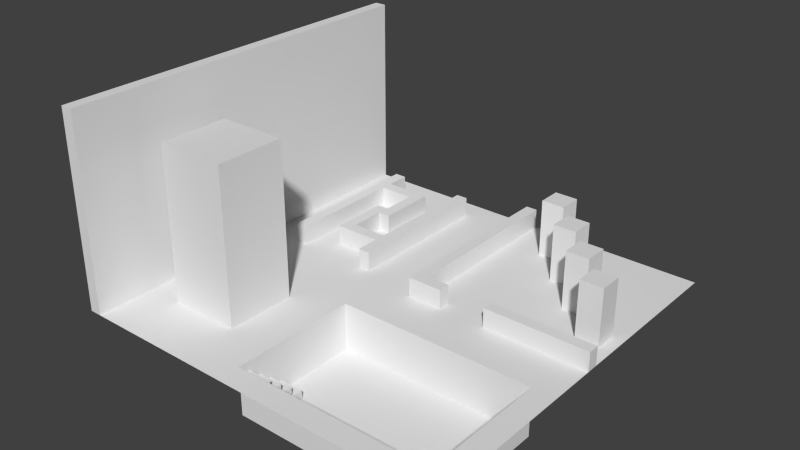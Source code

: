 # Source: 00_test.blend  (saved by Blender 2.70.0; exported with 4.5.12 LTS)
import bpy
from mathutils import Matrix  # noqa: F401  (used for matrix-valued properties, if any)

bpy.ops.wm.read_factory_settings(use_empty=True)
scene = bpy.context.scene
scene.name = 'Scene'

# ---- collections
col_collection_10 = bpy.data.collections.new('Collection 10'); scene.collection.children.link(col_collection_10)

# ---- world
world_world = bpy.data.worlds.new('World'); scene.world = world_world
world_world.color = (0.05088, 0.05088, 0.05088)
world_world.use_sun_shadow = False
world_world.sun_shadow_jitter_overblur = 0.0
world_world.cycles.sampling_method = 'MANUAL'
world_world.cycles.sample_map_resolution = 256

# ---- meshes
me_plane = bpy.data.meshes.new('Plane')
me_plane.from_pydata([(-128.0, -128.0, 0.0), (128.0, -128.0, 0.0), (-128.0, 128.0, 0.0), (128.0, 128.0, 0.0), (-128.0, 120.2, 0.0), (-128.0, 112.5, 0.0), (-128.0, 104.7, 0.0), (-128.0, 96.97, 0.0), (-128.0, 89.21, 0.0), (-128.0, 81.45, 0.0), (-128.0, 73.7, 0.0), (-128.0, 65.94, 0.0), (-128.0, 58.18, 0.0), (-128.0, 50.42, 0.0), (-128.0, 42.67, 0.0), (-128.0, 34.91, 0.0), (-128.0, 27.15, 0.0), (-128.0, 19.39, 0.0), (-128.0, 11.64, 0.0), (-128.0, 3.879, 0.0), (-128.0, -3.879, 0.0), (-128.0, -11.64, 0.0), (-128.0, -19.39, 0.0), (-128.0, -27.15, 0.0), (-128.0, -34.91, 0.0), (-128.0, -42.67, 0.0), (-128.0, -50.42, 0.0), (-128.0, -58.18, 0.0), (-128.0, -65.94, 0.0), (-128.0, -73.7, 0.0), (-128.0, -81.45, 0.0), (-128.0, -89.21, 0.0), (-128.0, -96.97, 0.0), (-128.0, -104.7, 0.0), (-128.0, -112.5, 0.0), (-128.0, -120.2, 0.0), (-120.2, -128.0, 0.0), (-112.5, -128.0, 0.0), (-104.7, -128.0, 0.0), (-96.97, -128.0, 0.0), (-89.21, -128.0, 0.0), (-81.45, -128.0, 0.0), (-73.7, -128.0, 0.0), (-65.94, -128.0, 0.0), (-58.18, -128.0, 0.0), (-50.42, -128.0, 0.0), (-42.67, -128.0, 0.0), (-34.91, -128.0, 0.0), (-27.15, -128.0, 0.0), (-19.39, -128.0, 0.0), (-11.64, -128.0, 0.0), (-3.879, -128.0, 0.0), (3.879, -128.0, 0.0), (11.64, -128.0, 0.0), (19.39, -128.0, 0.0), (27.15, -128.0, 0.0), (34.91, -128.0, 0.0), (42.67, -128.0, 0.0), (50.42, -128.0, 0.0), (58.18, -128.0, 0.0), (65.94, -128.0, 0.0), (73.7, -128.0, 0.0), (81.45, -128.0, 0.0), (89.21, -128.0, 0.0), (96.97, -128.0, 0.0), (104.7, -128.0, 0.0), (112.5, -128.0, 0.0), (120.2, -128.0, 0.0), (128.0, -120.2, 0.0), (128.0, -112.5, 0.0), (128.0, -104.7, 0.0), (128.0, -96.97, 0.0), (128.0, -89.21, 0.0), (128.0, -81.45, 0.0), (128.0, -73.7, 0.0), (128.0, -65.94, 0.0), (128.0, -58.18, 0.0), (128.0, -50.42, 0.0), (128.0, -42.67, 0.0), (128.0, -34.91, 0.0), (128.0, -27.15, 0.0), (128.0, -19.39, 0.0), (128.0, -11.64, 0.0), (128.0, -3.879, 0.0), (128.0, 3.879, 0.0), (128.0, 11.64, 0.0), (128.0, 19.39, 0.0), (128.0, 27.15, 0.0), (128.0, 34.91, 0.0), (128.0, 42.67, 0.0), (128.0, 50.42, 0.0), (128.0, 58.18, 0.0), (128.0, 65.94, 0.0), (128.0, 73.7, 0.0), (128.0, 81.45, 0.0), (128.0, 89.21, 0.0), (128.0, 96.97, 0.0), (128.0, 104.7, 0.0), (128.0, 112.5, 0.0), (128.0, 120.2, 0.0), (120.2, 128.0, 0.0), (112.5, 128.0, 0.0), (104.7, 128.0, 0.0), (96.97, 128.0, 0.0), (89.21, 128.0, 0.0), (81.45, 128.0, 0.0), (73.7, 128.0, 0.0), (65.94, 128.0, 0.0), (58.18, 128.0, 0.0), (50.42, 128.0, 0.0), (42.67, 128.0, 0.0), (34.91, 128.0, 0.0), (27.15, 128.0, 0.0), (19.39, 128.0, 0.0), (11.64, 128.0, 0.0), (3.879, 128.0, 0.0), (-3.879, 128.0, 0.0), (-11.64, 128.0, 0.0), (-19.39, 128.0, 0.0), (-27.15, 128.0, 0.0), (-34.91, 128.0, 0.0), (-42.67, 128.0, 0.0), (-50.42, 128.0, 0.0), (-58.18, 128.0, 0.0), (-65.94, 128.0, 0.0), (-73.7, 128.0, 0.0), (-81.45, 128.0, 0.0), (-89.21, 128.0, 0.0), (-96.97, 128.0, 0.0), (-104.7, 128.0, 0.0), (-112.5, 128.0, 0.0), (-120.2, 128.0, 0.0), (-120.2, -120.2, 0.0), (-120.2, -112.5, 0.0), (-120.2, -104.7, 0.0), (-120.2, -96.97, 0.0), (-120.2, -89.21, 0.0), (-120.2, -81.45, 0.0), (-120.2, -73.7, 0.0), (-120.2, -65.94, 0.0), (-120.2, -58.18, 0.0), (-120.2, -50.42, 0.0), (-120.2, -42.67, 0.0), (-120.2, -34.91, 0.0), (-120.2, -27.15, 0.0), (-120.2, -19.39, 0.0), (-120.2, -11.64, 0.0), (-120.2, -3.879, 0.0), (-120.2, 3.879, 0.0), (-120.2, 11.64, 0.0), (-120.2, 19.39, 0.0), (-120.2, 27.15, 0.0), (-120.2, 34.91, 0.0), (-120.2, 42.67, 0.0), (-120.2, 50.42, 0.0), (-120.2, 58.18, 0.0), (-120.2, 65.94, 0.0), (-120.2, 73.7, 0.0), (-120.2, 81.45, 0.0), (-120.2, 89.21, 0.0), (-120.2, 96.97, 0.0), (-120.2, 104.7, 0.0), (-120.2, 112.5, 0.0), (-120.2, 120.2, 0.0), (-112.5, -112.5, 0.0), (-104.7, -112.5, 0.0), (-96.97, -112.5, 0.0), (-96.97, -104.7, 0.0), (-96.97, -96.97, 0.0), (-96.97, -89.21, 0.0), (-96.97, -81.45, 0.0), (-96.97, -73.7, 0.0), (-96.97, -65.94, 0.0), (-96.97, -58.18, 0.0), (-96.97, -50.42, 0.0), (-96.97, -42.67, 0.0), (-96.97, 11.64, 0.0), (-96.97, 19.39, 0.0), (-96.97, 27.15, 0.0), (-96.97, 34.91, 0.0), (-96.97, 42.67, 0.0), (-96.97, 50.42, 0.0), (-96.97, 58.18, 0.0), (-96.97, 65.94, 0.0), (-96.97, 73.7, 0.0), (-96.97, 81.45, 0.0), (-96.97, 89.21, 0.0), (-96.97, 96.97, 0.0), (-96.97, 104.7, 0.0), (-96.97, 112.5, 0.0), (-89.21, -89.21, 0.0), (-89.21, -42.67, 0.0), (-89.21, 11.64, 0.0), (-89.21, 19.39, 0.0), (-89.21, 27.15, 0.0), (-89.21, 34.91, 0.0), (-89.21, 42.67, 0.0), (-89.21, 50.42, 0.0), (-89.21, 58.18, 0.0), (-89.21, 65.94, 0.0), (-89.21, 73.7, 0.0), (-89.21, 81.45, 0.0), (-89.21, 89.21, 0.0), (-89.21, 96.97, 0.0), (-89.21, 104.7, 0.0), (-89.21, 112.5, 0.0), (-81.45, -89.21, 0.0), (-81.45, -42.67, 0.0), (-81.45, 11.64, 0.0), (-81.45, 89.21, 0.0), (-81.45, 96.97, 0.0), (-81.45, 112.5, 0.0), (-73.7, -89.21, 0.0), (-73.7, -42.67, 0.0), (-73.7, 11.64, 0.0), (-73.7, 27.15, 0.0), (-73.7, 34.91, 0.0), (-73.7, 42.67, 0.0), (-73.7, 50.42, 0.0), (-73.7, 58.18, 0.0), (-73.7, 65.94, 0.0), (-73.7, 89.21, 0.0), (-73.7, 96.97, 0.0), (-73.7, 112.5, 0.0), (-65.94, -89.21, 0.0), (-65.94, -42.67, 0.0), (-65.94, 11.64, 0.0), (-65.94, 27.15, 0.0), (-65.94, 34.91, 0.0), (-65.94, 42.67, 0.0), (-65.94, 50.42, 0.0), (-65.94, 58.18, 0.0), (-65.94, 65.94, 0.0), (-65.94, 73.7, 0.0), (-65.94, 81.45, 0.0), (-65.94, 89.21, 0.0), (-65.94, 96.97, 0.0), (-65.94, 112.5, 0.0), (-58.18, -89.21, 0.0), (-58.18, -42.67, 0.0), (-58.18, 11.64, 0.0), (-58.18, 27.15, 0.0), (-58.18, 34.91, 0.0), (-58.18, 58.18, 0.0), (-58.18, 65.94, 0.0), (-58.18, 73.7, 0.0), (-58.18, 81.45, 0.0), (-58.18, 89.21, 0.0), (-58.18, 96.97, 0.0), (-58.18, 112.5, 0.0), (-50.42, -112.5, 0.0), (-50.42, -104.7, 0.0), (-50.42, -96.97, 0.0), (-50.42, -89.21, 0.0), (-50.42, -81.45, 0.0), (-50.42, -73.7, 0.0), (-50.42, -65.94, 0.0), (-50.42, -58.18, 0.0), (-50.42, -50.42, 0.0), (-50.42, -42.67, 0.0), (-50.42, 11.64, 0.0), (-50.42, 27.15, 0.0), (-50.42, 34.91, 0.0), (-50.42, 112.5, 0.0), (-42.67, -112.5, 0.0), (-42.67, 11.64, 0.0), (-42.67, 19.39, 0.0), (-42.67, 27.15, 0.0), (-42.67, 34.91, 0.0), (-42.67, 42.67, 0.0), (-42.67, 50.42, 0.0), (-42.67, 58.18, 0.0), (-42.67, 65.94, 0.0), (-42.67, 73.7, 0.0), (-42.67, 81.45, 0.0), (-42.67, 89.21, 0.0), (-42.67, 96.97, 0.0), (-42.67, 104.7, 0.0), (-42.67, 112.5, 0.0), (-34.91, -112.5, 0.0), (-34.91, -27.15, 0.0), (-34.91, -19.39, 0.0), (-34.91, -11.64, 0.0), (-34.91, -3.879, 0.0), (-34.91, 3.879, 0.0), (-34.91, 11.64, 0.0), (-34.91, 19.39, 0.0), (-34.91, 27.15, 0.0), (-34.91, 34.91, 0.0), (-34.91, 42.67, 0.0), (-34.91, 50.42, 0.0), (-34.91, 58.18, 0.0), (-34.91, 65.94, 0.0), (-34.91, 73.7, 0.0), (-34.91, 81.45, 0.0), (-34.91, 89.21, 0.0), (-34.91, 96.97, 0.0), (-34.91, 104.7, 0.0), (-34.91, 112.5, 0.0), (-34.91, 120.2, 0.0), (-27.15, -112.5, 0.0), (-27.15, -27.15, 0.0), (-19.39, -112.5, 0.0), (-19.39, -104.7, 0.0), (-19.39, -96.97, 0.0), (-19.39, -89.21, 0.0), (-19.39, -81.45, 0.0), (-19.39, -73.7, 0.0), (-19.39, -65.94, 0.0), (-19.39, -58.18, 0.0), (-19.39, -50.42, 0.0), (-19.39, -42.67, 0.0), (-19.39, -34.91, 0.0), (-19.39, -27.15, 0.0), (-11.64, -112.5, 0.0), (-11.64, -27.15, 0.0), (-3.879, -112.5, 0.0), (-3.879, -27.15, 0.0), (3.879, -112.5, 0.0), (3.879, -27.15, 0.0), (3.879, 3.879, 0.0), (3.879, 11.64, 0.0), (3.879, 19.39, 0.0), (3.879, 27.15, 0.0), (3.879, 34.91, 0.0), (3.879, 42.67, 0.0), (3.879, 50.42, 0.0), (3.879, 58.18, 0.0), (3.879, 65.94, 0.0), (3.879, 73.7, 0.0), (3.879, 81.45, 0.0), (3.879, 89.21, 0.0), (3.879, 96.97, 0.0), (3.879, 104.7, 0.0), (3.879, 112.5, 0.0), (3.879, 120.2, 0.0), (11.64, -112.5, 0.0), (11.64, -27.15, 0.0), (11.64, 3.879, 0.0), (11.64, 11.64, 0.0), (11.64, 19.39, 0.0), (11.64, 27.15, 0.0), (11.64, 34.91, 0.0), (11.64, 42.67, 0.0), (11.64, 50.42, 0.0), (11.64, 58.18, 0.0), (11.64, 65.94, 0.0), (11.64, 73.7, 0.0), (11.64, 81.45, 0.0), (11.64, 89.21, 0.0), (11.64, 96.97, 0.0), (11.64, 104.7, 0.0), (11.64, 112.5, 0.0), (11.64, 120.2, 0.0), (19.39, -112.5, 0.0), (19.39, -27.15, 0.0), (19.39, 3.879, 0.0), (19.39, 11.64, 0.0), (19.39, 34.91, 0.0), (19.39, 50.42, 0.0), (19.39, 81.45, 0.0), (19.39, 96.97, 0.0), (27.15, -112.5, 0.0), (27.15, -27.15, 0.0), (27.15, 3.879, 0.0), (27.15, 11.64, 0.0), (27.15, 34.91, 0.0), (27.15, 50.42, 0.0), (27.15, 81.45, 0.0), (27.15, 96.97, 0.0), (34.91, -112.5, 0.0), (34.91, -27.15, 0.0), (34.91, 3.879, 0.0), (34.91, 34.91, 0.0), (34.91, 50.42, 0.0), (34.91, 81.45, 0.0), (34.91, 96.97, 0.0), (34.91, 104.7, 0.0), (34.91, 112.5, 0.0), (42.67, -112.5, 0.0), (42.67, -27.15, 0.0), (42.67, 3.879, 0.0), (42.67, 34.91, 0.0), (42.67, 50.42, 0.0), (42.67, 81.45, 0.0), (42.67, 96.97, 0.0), (42.67, 112.5, 0.0), (50.42, -112.5, 0.0), (50.42, -27.15, 0.0), (50.42, 3.879, 0.0), (50.42, 34.91, 0.0), (50.42, 50.42, 0.0), (50.42, 81.45, 0.0), (50.42, 96.97, 0.0), (50.42, 104.7, 0.0), (50.42, 112.5, 0.0), (58.18, -112.5, 0.0), (58.18, -27.15, 0.0), (58.18, 3.879, 0.0), (58.18, 11.64, 0.0), (58.18, 34.91, 0.0), (58.18, 50.42, 0.0), (58.18, 73.7, 0.0), (58.18, 81.45, 0.0), (58.18, 89.21, 0.0), (58.18, 96.97, 0.0), (65.94, -112.5, 0.0), (65.94, -27.15, 0.0), (65.94, 3.879, 0.0), (65.94, 11.64, 0.0), (65.94, 34.91, 0.0), (65.94, 50.42, 0.0), (65.94, 73.7, 0.0), (65.94, 89.21, 0.0), (65.94, 96.97, 0.0), (73.7, -112.5, 0.0), (73.7, -27.15, 0.0), (73.7, 3.879, 0.0), (73.7, 11.64, 0.0), (73.7, 34.91, 0.0), (73.7, 50.42, 0.0), (73.7, 73.7, 0.0), (73.7, 81.45, 0.0), (73.7, 89.21, 0.0), (73.7, 96.97, 0.0), (81.45, -112.5, 0.0), (81.45, -27.15, 0.0), (81.45, 3.879, 0.0), (81.45, 11.64, 0.0), (81.45, 34.91, 0.0), (81.45, 50.42, 0.0), (81.45, 58.18, 0.0), (81.45, 65.94, 0.0), (81.45, 81.45, 0.0), (81.45, 96.97, 0.0), (89.21, -112.5, 0.0), (89.21, -27.15, 0.0), (89.21, 3.879, 0.0), (89.21, 11.64, 0.0), (89.21, 34.91, 0.0), (89.21, 50.42, 0.0), (89.21, 65.94, 0.0), (89.21, 81.45, 0.0), (89.21, 96.97, 0.0), (96.97, -112.5, 0.0), (96.97, -27.15, 0.0), (96.97, 3.879, 0.0), (96.97, 11.64, 0.0), (96.97, 34.91, 0.0), (96.97, 50.42, 0.0), (96.97, 58.18, 0.0), (96.97, 65.94, 0.0), (96.97, 81.45, 0.0), (96.97, 96.97, 0.0), (104.7, -112.5, 0.0), (104.7, -27.15, 0.0), (104.7, 3.879, 0.0), (104.7, 11.64, 0.0), (104.7, 27.15, 0.0), (104.7, 34.91, 0.0), (104.7, 42.67, 0.0), (104.7, 50.42, 0.0), (104.7, 81.45, 0.0), (104.7, 96.97, 0.0), (112.5, -112.5, 0.0), (112.5, -104.7, 0.0), (112.5, -96.97, 0.0), (112.5, -89.21, 0.0), (112.5, -81.45, 0.0), (112.5, -73.7, 0.0), (112.5, -65.94, 0.0), (112.5, -58.18, 0.0), (112.5, -50.42, 0.0), (112.5, -42.67, 0.0), (112.5, -34.91, 0.0), (112.5, -27.15, 0.0), (112.5, 3.879, 0.0), (112.5, 11.64, 0.0), (112.5, 27.15, 0.0), (112.5, 42.67, 0.0), (112.5, 50.42, 0.0), (112.5, 81.45, 0.0), (112.5, 96.97, 0.0), (120.2, 3.879, 0.0), (120.2, 11.64, 0.0), (120.2, 27.15, 0.0), (120.2, 34.91, 0.0), (120.2, 42.67, 0.0), (120.2, 50.42, 0.0), (120.2, 81.45, 0.0), (120.2, 96.97, 0.0), (-128.0, -128.0, 128.0), (-128.0, 128.0, 128.0), (-128.0, 120.2, 128.0), (-128.0, 112.5, 128.0), (-128.0, 104.7, 128.0), (-128.0, 96.97, 128.0), (-128.0, 89.21, 128.0), (-128.0, 81.45, 128.0), (-128.0, 73.7, 128.0), (-128.0, 65.94, 128.0), (-128.0, 58.18, 128.0), (-128.0, 50.42, 128.0), (-128.0, 42.67, 128.0), (-128.0, 34.91, 128.0), (-128.0, 27.15, 128.0), (-128.0, 19.39, 128.0), (-128.0, 11.64, 128.0), (-128.0, 3.879, 128.0), (-128.0, -3.879, 128.0), (-128.0, -11.64, 128.0), (-128.0, -19.39, 128.0), (-128.0, -27.15, 128.0), (-128.0, -34.91, 128.0), (-128.0, -42.67, 128.0), (-128.0, -50.42, 128.0), (-128.0, -58.18, 128.0), (-128.0, -65.94, 128.0), (-128.0, -73.7, 128.0), (-128.0, -81.45, 128.0), (-128.0, -89.21, 128.0), (-128.0, -96.97, 128.0), (-128.0, -104.7, 128.0), (-128.0, -112.5, 128.0), (-128.0, -120.2, 128.0), (-120.2, -128.0, 128.0), (-120.2, 128.0, 128.0), (-120.2, -120.2, 128.0), (-120.2, -112.5, 128.0), (-120.2, -104.7, 128.0), (-120.2, -96.97, 128.0), (-120.2, -89.21, 128.0), (-120.2, -81.45, 128.0), (-120.2, -73.7, 128.0), (-120.2, -65.94, 128.0), (-120.2, -58.18, 128.0), (-120.2, -50.42, 128.0), (-120.2, -42.67, 128.0), (-120.2, -34.91, 128.0), (-120.2, -27.15, 128.0), (-120.2, -19.39, 128.0), (-120.2, -11.64, 128.0), (-120.2, -3.879, 128.0), (-120.2, 3.879, 128.0), (-120.2, 11.64, 128.0), (-120.2, 19.39, 128.0), (-120.2, 27.15, 128.0), (-120.2, 34.91, 128.0), (-120.2, 42.67, 128.0), (-120.2, 50.42, 128.0), (-120.2, 58.18, 128.0), (-120.2, 65.94, 128.0), (-120.2, 73.7, 128.0), (-120.2, 81.45, 128.0), (-120.2, 89.21, 128.0), (-120.2, 96.97, 128.0), (-120.2, 104.7, 128.0), (-120.2, 112.5, 128.0), (-120.2, 120.2, 128.0), (128.0, 3.879, 12.8), (128.0, 11.64, 12.8), (11.64, 128.0, 12.8), (3.879, 128.0, 12.8), (3.879, 3.879, 12.8), (3.879, 11.64, 12.8), (3.879, 19.39, 12.8), (3.879, 27.15, 12.8), (3.879, 34.91, 12.8), (3.879, 42.67, 12.8), (3.879, 50.42, 12.8), (3.879, 58.18, 12.8), (3.879, 65.94, 12.8), (3.879, 73.7, 12.8), (3.879, 81.45, 12.8), (3.879, 89.21, 12.8), (3.879, 96.97, 12.8), (3.879, 104.7, 12.8), (3.879, 112.5, 12.8), (3.879, 120.2, 12.8), (11.64, 3.879, 12.8), (11.64, 11.64, 12.8), (11.64, 19.39, 12.8), (11.64, 27.15, 12.8), (11.64, 34.91, 12.8), (11.64, 42.67, 12.8), (11.64, 50.42, 12.8), (11.64, 58.18, 12.8), (11.64, 65.94, 12.8), (11.64, 73.7, 12.8), (11.64, 81.45, 12.8), (11.64, 89.21, 12.8), (11.64, 96.97, 12.8), (11.64, 104.7, 12.8), (11.64, 112.5, 12.8), (11.64, 120.2, 12.8), (19.39, 3.879, 12.8), (19.39, 11.64, 12.8), (27.15, 3.879, 12.8), (27.15, 11.64, 12.8), (58.18, 3.879, 12.8), (58.18, 11.64, 12.8), (65.94, 3.879, 12.8), (65.94, 11.64, 12.8), (73.7, 3.879, 12.8), (73.7, 11.64, 12.8), (81.45, 3.879, 12.8), (81.45, 11.64, 12.8), (89.21, 3.879, 12.8), (89.21, 11.64, 12.8), (96.97, 3.879, 12.8), (96.97, 11.64, 12.8), (104.7, 3.879, 12.8), (104.7, 11.64, 12.8), (112.5, 3.879, 12.8), (112.5, 11.64, 12.8), (120.2, 3.879, 12.8), (120.2, 11.64, 12.8), (34.91, 96.97, 38.4), (34.91, 104.7, 38.4), (34.91, 112.5, 38.4), (42.67, 96.97, 38.4), (42.67, 112.5, 38.4), (50.42, 96.97, 38.4), (50.42, 104.7, 38.4), (50.42, 112.5, 38.4), (58.18, 73.7, 38.4), (58.18, 81.45, 38.4), (58.18, 89.21, 38.4), (65.94, 73.7, 38.4), (65.94, 89.21, 38.4), (73.7, 73.7, 38.4), (73.7, 81.45, 38.4), (73.7, 89.21, 38.4), (81.45, 50.42, 38.4), (81.45, 58.18, 38.4), (81.45, 65.94, 38.4), (89.21, 50.42, 38.4), (89.21, 65.94, 38.4), (96.97, 50.42, 38.4), (96.97, 58.18, 38.4), (96.97, 65.94, 38.4), (104.7, 27.15, 38.4), (104.7, 34.91, 38.4), (104.7, 42.67, 38.4), (112.5, 27.15, 38.4), (112.5, 42.67, 38.4), (120.2, 27.15, 38.4), (120.2, 34.91, 38.4), (120.2, 42.67, 38.4), (-19.39, -112.5, -32.0), (-19.39, -104.7, -32.0), (-19.39, -96.97, -32.0), (-19.39, -89.21, -32.0), (-19.39, -81.45, -32.0), (-19.39, -73.7, -32.0), (-19.39, -65.94, -32.0), (-19.39, -58.18, -32.0), (-19.39, -50.42, -32.0), (-19.39, -42.67, -32.0), (-19.39, -34.91, -32.0), (-19.39, -27.15, -32.0), (-11.64, -112.5, -32.0), (-11.64, -104.7, -32.0), (-11.64, -96.97, -32.0), (-11.64, -89.21, -32.0), (-11.64, -81.45, -32.0), (-11.64, -27.15, -32.0), (-3.879, -112.5, -32.0), (-3.879, -104.7, -32.0), (-3.879, -96.97, -32.0), (-3.879, -89.21, -32.0), (-3.879, -81.45, -32.0), (-3.879, -27.15, -32.0), (3.879, -112.5, -32.0), (3.879, -27.15, -32.0), (11.64, -112.5, -32.0), (11.64, -27.15, -32.0), (19.39, -112.5, -32.0), (19.39, -27.15, -32.0), (27.15, -112.5, -32.0), (27.15, -27.15, -32.0), (34.91, -112.5, -32.0), (34.91, -27.15, -32.0), (42.67, -112.5, -32.0), (42.67, -27.15, -32.0), (50.42, -112.5, -32.0), (50.42, -27.15, -32.0), (58.18, -112.5, -32.0), (58.18, -27.15, -32.0), (65.94, -112.5, -32.0), (65.94, -27.15, -32.0), (73.7, -112.5, -32.0), (73.7, -27.15, -32.0), (81.45, -112.5, -32.0), (81.45, -27.15, -32.0), (89.21, -112.5, -32.0), (89.21, -27.15, -32.0), (96.97, -112.5, -32.0), (96.97, -27.15, -32.0), (104.7, -112.5, -32.0), (104.7, -27.15, -32.0), (112.5, -112.5, -32.0), (112.5, -104.7, -32.0), (112.5, -96.97, -32.0), (112.5, -89.21, -32.0), (112.5, -81.45, -32.0), (112.5, -73.7, -32.0), (112.5, -65.94, -32.0), (112.5, -58.18, -32.0), (112.5, -50.42, -32.0), (112.5, -42.67, -32.0), (112.5, -34.91, -32.0), (112.5, -27.15, -32.0), (-19.39, -112.5, -6.4), (-19.39, -104.7, -6.4), (-11.64, -112.5, -6.4), (-11.64, -104.7, -6.4), (-19.39, -104.7, -12.8), (-19.39, -96.97, -12.8), (-11.64, -104.7, -12.8), (-11.64, -96.97, -12.8), (-19.39, -96.97, -19.2), (-19.39, -89.21, -19.2), (-11.64, -96.97, -19.2), (-11.64, -89.21, -19.2), (-19.39, -89.21, -25.6), (-19.39, -81.45, -25.6), (-11.64, -89.21, -25.6), (-11.64, -81.45, -25.6), (-11.64, -89.21, -25.6), (-11.64, -81.45, -25.6), (-3.879, -89.21, -25.6), (-3.879, -81.45, -25.6), (-11.64, -96.97, -19.2), (-11.64, -89.21, -19.2), (-3.879, -96.97, -19.2), (-3.879, -89.21, -19.2), (-11.64, -104.7, -12.8), (-11.64, -96.97, -12.8), (-3.879, -104.7, -12.8), (-3.879, -96.97, -12.8), (-11.64, -112.5, -6.4), (-11.64, -104.7, -6.4), (-3.879, -112.5, -6.4), (-3.879, -104.7, -6.4), (-96.97, 11.64, 12.8), (-96.97, 19.39, 12.8), (-96.97, 27.15, 12.8), (-96.97, 34.91, 12.8), (-96.97, 42.67, 12.8), (-96.97, 50.42, 12.8), (-96.97, 58.18, 12.8), (-96.97, 65.94, 12.8), (-96.97, 73.7, 12.8), (-96.97, 81.45, 12.8), (-96.97, 89.21, 12.8), (-96.97, 96.97, 12.8), (-96.97, 104.7, 12.8), (-96.97, 112.5, 12.8), (-89.21, 11.64, 12.8), (-89.21, 19.39, 12.8), (-89.21, 27.15, 12.8), (-89.21, 34.91, 12.8), (-89.21, 42.67, 12.8), (-89.21, 50.42, 12.8), (-89.21, 58.18, 12.8), (-89.21, 65.94, 12.8), (-89.21, 73.7, 12.8), (-89.21, 81.45, 12.8), (-89.21, 89.21, 12.8), (-89.21, 96.97, 12.8), (-89.21, 104.7, 12.8), (-89.21, 112.5, 12.8), (-81.45, 89.21, 12.8), (-81.45, 96.97, 12.8), (-73.7, 27.15, 12.8), (-73.7, 34.91, 12.8), (-73.7, 42.67, 12.8), (-73.7, 50.42, 12.8), (-73.7, 58.18, 12.8), (-73.7, 65.94, 12.8), (-73.7, 89.21, 12.8), (-73.7, 96.97, 12.8), (-65.94, 27.15, 12.8), (-65.94, 34.91, 12.8), (-65.94, 42.67, 12.8), (-65.94, 50.42, 12.8), (-65.94, 58.18, 12.8), (-65.94, 65.94, 12.8), (-65.94, 73.7, 12.8), (-65.94, 81.45, 12.8), (-65.94, 89.21, 12.8), (-65.94, 96.97, 12.8), (-58.18, 27.15, 12.8), (-58.18, 34.91, 12.8), (-58.18, 58.18, 12.8), (-58.18, 65.94, 12.8), (-58.18, 73.7, 12.8), (-58.18, 81.45, 12.8), (-58.18, 89.21, 12.8), (-58.18, 96.97, 12.8), (-50.42, 27.15, 12.8), (-50.42, 34.91, 12.8), (-42.67, 11.64, 12.8), (-42.67, 19.39, 12.8), (-42.67, 27.15, 12.8), (-42.67, 34.91, 12.8), (-42.67, 42.67, 12.8), (-42.67, 50.42, 12.8), (-42.67, 58.18, 12.8), (-42.67, 65.94, 12.8), (-42.67, 73.7, 12.8), (-42.67, 81.45, 12.8), (-42.67, 89.21, 12.8), (-42.67, 96.97, 12.8), (-42.67, 104.7, 12.8), (-42.67, 112.5, 12.8), (-34.91, 11.64, 12.8), (-34.91, 19.39, 12.8), (-34.91, 27.15, 12.8), (-34.91, 34.91, 12.8), (-34.91, 42.67, 12.8), (-34.91, 50.42, 12.8), (-34.91, 58.18, 12.8), (-34.91, 65.94, 12.8), (-34.91, 73.7, 12.8), (-34.91, 81.45, 12.8), (-34.91, 89.21, 12.8), (-34.91, 96.97, 12.8), (-34.91, 104.7, 12.8), (-34.91, 112.5, 12.8), (-96.97, -89.21, 102.4), (-96.97, -81.45, 102.4), (-96.97, -73.7, 102.4), (-96.97, -65.94, 102.4), (-96.97, -58.18, 102.4), (-96.97, -50.42, 102.4), (-96.97, -42.67, 102.4), (-89.21, -89.21, 102.4), (-89.21, -42.67, 102.4), (-81.45, -89.21, 102.4), (-81.45, -42.67, 102.4), (-73.7, -89.21, 102.4), (-73.7, -42.67, 102.4), (-65.94, -89.21, 102.4), (-65.94, -42.67, 102.4), (-58.18, -89.21, 102.4), (-58.18, -42.67, 102.4), (-50.42, -89.21, 102.4), (-50.42, -81.45, 102.4), (-50.42, -73.7, 102.4), (-50.42, -65.94, 102.4), (-50.42, -58.18, 102.4), (-50.42, -50.42, 102.4), (-50.42, -42.67, 102.4)], [], [(558, 526, 492, 493, 494, 495, 496, 497, 498, 499, 500, 501, 502, 503, 504, 505, 506, 507, 508, 509, 510, 511, 512, 513, 514, 515, 516, 517, 518, 519, 520, 521, 522, 523, 524, 491, 525, 527, 528, 529, 530, 531, 532, 533, 534, 535, 536, 537, 538, 539, 540, 541, 542, 543, 544, 545, 546, 547, 548, 549, 550, 551, 552, 553, 554, 555, 556, 557), (131, 2, 492, 526), (176, 192, 759, 745), (243, 244, 245, 246, 247, 248, 800, 799, 798, 797, 796, 795), (232, 220, 780, 788), (254, 255, 256, 257, 258, 259, 854, 853, 852, 851, 850, 849, 848, 253), (224, 238, 253, 848, 846, 844, 842, 840, 838, 831, 169, 190, 206, 212), (259, 239, 225, 213, 207, 191, 175, 837, 839, 841, 843, 845, 847, 854), (171, 170, 169, 831, 832, 833, 834, 835, 836, 837, 175, 174, 173, 172), (203, 210, 222, 236, 248, 247, 246, 245, 244, 243, 231, 230, 229, 228, 242, 262, 268, 269, 270, 271, 272, 273, 274, 275, 276, 277, 278, 263, 249, 237, 223, 211, 205, 204), (204, 205, 772, 771, 770, 203), (205, 189, 758, 772), (330, 329, 328, 327, 326, 325, 324, 323, 322, 321, 320, 563, 564, 565, 566, 567, 568, 569, 570, 571, 572, 573, 574, 575, 576, 577, 578, 562, 115, 335, 334, 333, 332, 331), (235, 234, 233, 232, 788, 789, 790, 791), (178, 177, 176, 745, 746, 747, 748, 749, 750, 751, 752, 753, 754, 755, 756, 757, 758, 189, 188, 187, 186, 185, 184, 183, 182, 181, 180, 179), (192, 208, 214, 226, 240, 260, 265, 266, 267, 261, 241, 227, 215, 216, 217, 218, 219, 220, 232, 233, 234, 235, 221, 209, 202, 201, 200, 199, 198, 197, 196, 195, 194, 193), (314, 316, 318, 336, 354, 362, 370, 379, 387, 396, 406, 415, 425, 435, 444, 454, 464, 701, 699, 697, 695, 693, 691, 689, 687, 685, 683, 681, 679, 677, 675, 673, 667, 661, 649, 302), (351, 352, 353, 114, 561, 594, 593, 592, 591, 590, 589, 588, 587, 586, 585, 584, 583, 582, 581, 580, 339, 340, 341, 342, 343, 344, 345, 346, 347, 348, 349, 350), (114, 115, 562, 561), (350, 361, 369, 376, 377, 378, 386, 395, 394, 393, 405, 414, 424, 434, 443, 453, 463, 482, 490, 96, 97, 98, 99, 3, 100, 101, 102, 103, 104, 105, 106, 107, 108, 109, 110, 111, 112, 113, 114, 353, 352, 351), (422, 423, 632, 631, 630, 421), (440, 449, 638, 636, 633, 430), (393, 394, 395, 624, 623, 622), (460, 459, 458, 641, 642, 643), (413, 404, 627, 629, 632, 423), (428, 418, 409, 399, 600, 602, 604, 606, 608, 610, 612, 614, 616, 560, 85, 484, 477, 457, 447, 438), (412, 421, 630, 628, 625, 402), (404, 403, 402, 625, 626, 627), (320, 338, 356, 364, 597, 595, 579, 563), (337, 319, 317, 315, 313, 660, 666, 672, 674, 676, 678, 680, 682, 684, 686, 688, 690, 692, 694, 696, 698, 700, 712, 475, 455, 445, 436, 426, 416, 407, 397, 388, 380, 371, 363, 355), (163, 131, 526, 558, 557, 556, 555, 554, 553, 552, 551, 550, 549, 548, 547, 546, 545, 544, 543, 542, 541, 540, 539, 538, 537, 536, 535, 534, 533, 532, 531, 530, 529, 528, 527, 525, 36, 132, 133, 134, 135, 136, 137, 138, 139, 140, 141, 142, 143, 144, 145, 146, 147, 148, 149, 150, 151, 152, 153, 154, 155, 156, 157, 158, 159, 160, 161, 162), (307, 306, 305, 304, 303, 302, 649, 650, 651, 652, 653, 654, 655, 656, 657, 658, 659, 660, 313, 312, 311, 310, 309, 308), (84, 85, 560, 559), (486, 487, 648, 647, 646, 485), (386, 378, 619, 621, 624, 395), (376, 385, 393, 622, 620, 617), (377, 376, 617, 618, 619, 378), (342, 358, 366, 373, 382, 390, 400, 410, 419, 429, 439, 448, 459, 460, 479, 487, 486, 88, 89, 90, 488, 480, 461, 449, 440, 430, 420, 411, 401, 391, 383, 374, 367, 359, 344, 343), (449, 461, 480, 488, 90, 91, 92, 93, 94, 489, 481, 462, 452, 442, 433, 422, 421, 412, 402, 403, 392, 384, 375, 368, 360, 348, 347, 346, 345, 344, 359, 367, 374, 383, 391, 401, 411, 420, 430, 431, 432, 441, 451, 450), (487, 479, 460, 643, 645, 648), (458, 478, 485, 646, 644, 641), (431, 430, 633, 634, 635, 432), (348, 360, 368, 375, 384, 392, 403, 404, 413, 423, 422, 433, 442, 452, 462, 481, 489, 94, 95, 96, 490, 482, 463, 453, 443, 434, 424, 414, 405, 393, 385, 376, 369, 361, 350, 349), (745, 759, 760, 761, 762, 763, 764, 765, 766, 767, 768, 769, 773, 781, 791, 790, 789, 788, 780, 779, 778, 777, 776, 775, 783, 793, 801, 805, 804, 803, 817, 818, 819, 820, 821, 822, 823, 824, 825, 826, 827, 828, 829, 830, 816, 815, 814, 813, 812, 811, 810, 809, 808, 807, 806, 802, 794, 784, 785, 786, 787, 795, 796, 797, 798, 799, 800, 792, 782, 774, 770, 771, 772, 758, 757, 756, 755, 754, 753, 752, 751, 750, 749, 748, 747, 746), (0, 36, 525, 491), (579, 595, 597, 598, 596, 580, 581, 582, 583, 584, 585, 586, 587, 588, 589, 590, 591, 592, 593, 594, 561, 562, 578, 577, 576, 575, 574, 573, 572, 571, 570, 569, 568, 567, 566, 565, 564, 563), (450, 451, 640, 639, 638, 449), (399, 398, 599, 600), (364, 365, 598, 597), (365, 357, 339, 580, 596, 598), (417, 427, 437, 446, 456, 476, 483, 84, 559, 615, 613, 611, 609, 607, 605, 603, 601, 599, 398, 408), (625, 628, 630, 631, 632, 629, 627, 626), (633, 636, 638, 639, 640, 637, 635, 634), (641, 644, 646, 647, 648, 645, 643, 642), (653, 665, 671, 670, 669, 668, 667, 673, 675, 677, 679, 681, 683, 685, 687, 689, 691, 693, 695, 697, 699, 701, 702, 703, 704, 705, 706, 707, 708, 709, 710, 711, 712, 700, 698, 696, 694, 692, 690, 688, 686, 684, 682, 680, 678, 676, 674, 672, 666, 660, 659, 658, 657, 656, 655, 654), (662, 650, 714, 716), (663, 651, 718, 720), (664, 652, 722, 724), (665, 653, 726, 728), (668, 662, 742, 744), (669, 663, 738, 740), (670, 664, 734, 736), (671, 665, 730, 732), (713, 715, 716, 714), (661, 662, 716, 715), (717, 719, 720, 718), (650, 662, 719, 717), (662, 663, 720, 719), (721, 723, 724, 722), (651, 663, 723, 721), (663, 664, 724, 723), (725, 727, 728, 726), (652, 664, 727, 725), (664, 665, 728, 727), (729, 731, 732, 730), (664, 670, 731, 729), (670, 671, 732, 731), (665, 664, 729, 730), (733, 735, 736, 734), (663, 669, 735, 733), (669, 670, 736, 735), (664, 663, 733, 734), (737, 739, 740, 738), (662, 668, 739, 737), (668, 669, 740, 739), (663, 662, 737, 738), (741, 743, 744, 742), (667, 668, 744, 743), (662, 661, 741, 742), (617, 620, 622, 623, 624, 621, 619, 618), (298, 278, 816, 830), (272, 271, 270, 269, 268, 806, 807, 808, 809, 810, 811, 812, 813, 814, 815, 816, 278, 277, 276, 275, 274, 273), (231, 243, 795, 787), (266, 265, 803, 804, 805, 267), (219, 218, 217, 216, 215, 775, 776, 777, 778, 779, 780, 220), (265, 285, 817, 803), (197, 198, 199, 200, 201, 202, 769, 768, 767, 766, 765, 764, 763, 762, 761, 760, 759, 192, 193, 194, 195, 196), (210, 203, 770, 774, 782, 792, 800, 248, 236, 222), (209, 221, 235, 791, 781, 773, 769, 202), (242, 228, 784, 794, 802, 806, 268, 262), (20, 21, 22, 23, 24, 25, 26, 27, 28, 29, 30, 31, 32, 33, 34, 35, 0, 491, 524, 523, 522, 521, 520, 519, 518, 517, 516, 515, 514, 513, 512, 511, 510, 509, 508, 507, 506, 505, 504, 503, 502, 501, 500, 499, 498, 497, 496, 495, 494, 493, 492, 2, 4, 5, 6, 7, 8, 9, 10, 11, 12, 13, 14, 15, 16, 17, 18, 19), (834, 833, 832, 831, 838, 840, 842, 844, 846, 848, 849, 850, 851, 852, 853, 854, 847, 845, 843, 841, 839, 837, 836, 835), (599, 601, 603, 605, 607, 609, 611, 613, 615, 559, 560, 616, 614, 612, 610, 608, 606, 604, 602, 600), (451, 441, 432, 635, 637, 640), (241, 261, 267, 805, 801, 793, 783, 775, 215, 227), (228, 229, 230, 231, 787, 786, 785, 784), (288, 289, 290, 291, 292, 293, 294, 295, 296, 297, 298, 830, 829, 828, 827, 826, 825, 824, 823, 822, 821, 820, 819, 818, 817, 285, 286, 287), (468, 469, 470, 471, 472, 473, 474, 475, 712, 711, 710, 709, 708, 707, 706, 705, 704, 703, 702, 701, 464, 465, 466, 467), (86, 87, 88, 486, 485, 478, 458, 459, 448, 439, 429, 419, 410, 400, 390, 382, 373, 366, 358, 342, 341, 340, 339, 357, 365, 364, 372, 381, 389, 398, 399, 409, 418, 428, 438, 447, 457, 477, 484, 85), (167, 166, 165, 164, 133, 132, 36, 37, 38, 39, 40, 41, 42, 43, 44, 45, 46, 47, 48, 49, 50, 51, 52, 53, 54, 55, 56, 57, 58, 59, 60, 61, 62, 63, 64, 65, 66, 67, 1, 68, 69, 70, 71, 72, 73, 74, 75, 76, 77, 78, 79, 80, 81, 82, 83, 84, 483, 476, 456, 446, 437, 427, 417, 408, 398, 389, 381, 372, 364, 356, 338, 320, 321, 322, 323, 324, 325, 326, 327, 328, 329, 330, 331, 332, 333, 334, 335, 115, 116, 117, 118, 119, 120, 299, 298, 297, 296, 295, 294, 293, 292, 291, 290, 289, 288, 287, 286, 285, 284, 283, 282, 281, 280, 301, 313, 315, 317, 319, 337, 355, 363, 371, 380, 388, 397, 407, 416, 426, 436, 445, 455, 475, 474, 473, 472, 471, 470, 469, 468, 467, 466, 465, 464, 454, 444, 435, 425, 415, 406, 396, 387, 379, 370, 362, 354, 336, 318, 316, 314, 302, 300, 279, 264, 250, 251, 252, 253, 238, 224, 212, 206, 190, 169, 168), (175, 191, 207, 213, 225, 239, 259, 258, 257, 256, 255, 254, 253, 252, 251, 250, 264, 279, 300, 302, 303, 304, 305, 306, 307, 308, 309, 310, 311, 312, 313, 301, 280, 281, 282, 283, 284, 285, 265, 260, 240, 226, 214, 208, 192, 176, 177, 178, 179, 180, 181, 182, 183, 184, 185, 186, 187, 188, 189, 205, 211, 223, 237, 249, 263, 278, 298, 299, 120, 121, 122, 123, 124, 125, 126, 127, 128, 129, 130, 131, 163, 162, 161, 160, 159, 158, 157, 156, 155, 154, 153, 152, 151, 150, 149, 148, 147, 146, 145, 144, 143, 142, 141, 140, 139, 138, 137, 136, 135, 134, 133, 164, 165, 166, 167, 168, 169, 170, 171, 172, 173, 174)])
_uv = me_plane.uv_layers.new(name='UVMap')
_uv.uv.foreach_set('vector', [0.2481, 0.8179, 0.2375, 0.8179, 0.2375, 0.8071, 0.2481, 0.8071, 0.2588, 0.8071, 0.2694, 0.8071, 0.2801, 0.8071, 0.2907, 0.8071, 0.3014, 0.8071, 0.312, 0.8071, 0.3227, 0.8071, 0.3333, 0.8071, 0.344, 0.8071, 0.3546, 0.8071, 0.3653, 0.8071, 0.3759, 0.8071, 0.3866, 0.8071, 0.3972, 0.8071, 0.4079, 0.8071, 0.4186, 0.8071, 0.4292, 0.8071, 0.4399, 0.8071, 0.4505, 0.8071, 0.4612, 0.8071, 0.4718, 0.8071, 0.4825, 0.8071, 0.4931, 0.8071, 0.5038, 0.8071, 0.5144, 0.8071, 0.5251, 0.8071, 0.5357, 0.8071, 0.5464, 0.8071, 0.557, 0.8071, 0.5677, 0.8071, 0.5783, 0.8071, 0.589, 0.8071, 0.589, 0.8179, 0.5783, 0.8179, 0.5677, 0.8179, 0.557, 0.8179, 0.5464, 0.8179, 0.5357, 0.8179, 0.5251, 0.8179, 0.5144, 0.8179, 0.5038, 0.8179, 0.4931, 0.8179, 0.4825, 0.8179, 0.4718, 0.8179, 0.4612, 0.8179, 0.4505, 0.8179, 0.4399, 0.8179, 0.4292, 0.8179, 0.4186, 0.8179, 0.4079, 0.8179, 0.3972, 0.8179, 0.3866, 0.8179, 0.3759, 0.8179, 0.3653, 0.8179, 0.3546, 0.8179, 0.344, 0.8179, 0.3333, 0.8179, 0.3227, 0.8179, 0.312, 0.8179, 0.3014, 0.8179, 0.2907, 0.8179, 0.2801, 0.8179, 0.2694, 0.8179, 0.2588, 0.8179, 0.506, 0.6239, 0.5263, 0.6239, 0.5263, 0.9534, 0.506, 0.9534, 0.506, 0.8965, 0.4858, 0.8965, 0.4858, 0.8635, 0.506, 0.8635, 0.5263, 0.8984, 0.5263, 0.8785, 0.5263, 0.8585, 0.5263, 0.8386, 0.5263, 0.8186, 0.5263, 0.7986, 0.5598, 0.7986, 0.5598, 0.8186, 0.5598, 0.8386, 0.5598, 0.8585, 0.5598, 0.8785, 0.5598, 0.8984, 0.4344, 0.9135, 0.4142, 0.9135, 0.4142, 0.8806, 0.4344, 0.8806, 0.01831, 0.7969, 0.03369, 0.7969, 0.04908, 0.7969, 0.06446, 0.7969, 0.07985, 0.7969, 0.09523, 0.7969, 0.09523, 0.9969, 0.07985, 0.9969, 0.06446, 0.9969, 0.04908, 0.9969, 0.03369, 0.9969, 0.01831, 0.9969, 0.002925, 0.9969, 0.002925, 0.7969, 0.1593, 0.7962, 0.1747, 0.7962, 0.1901, 0.7962, 0.1901, 0.9962, 0.1747, 0.9962, 0.1593, 0.9962, 0.144, 0.9962, 0.1286, 0.9962, 0.1132, 0.9962, 0.0978, 0.9962, 0.0978, 0.7962, 0.1132, 0.7962, 0.1286, 0.7962, 0.144, 0.7962, 0.09929, 0.7972, 0.1147, 0.7972, 0.1301, 0.7972, 0.1454, 0.7972, 0.1608, 0.7972, 0.1762, 0.7972, 0.1916, 0.7972, 0.1916, 0.9972, 0.1762, 0.9972, 0.1608, 0.9972, 0.1454, 0.9972, 0.1301, 0.9972, 0.1147, 0.9972, 0.09929, 0.9972, 0.1613, 0.7972, 0.1766, 0.7972, 0.192, 0.7972, 0.192, 0.9972, 0.1766, 0.9972, 0.1613, 0.9972, 0.1459, 0.9972, 0.1305, 0.9972, 0.1151, 0.9972, 0.09972, 0.9972, 0.09972, 0.7972, 0.1151, 0.7972, 0.1305, 0.7972, 0.1459, 0.7972, 0.2693, 0.04112, 0.2598, 0.04112, 0.2503, 0.04112, 0.2408, 0.04112, 0.2313, 0.04112, 0.2313, 0.05048, 0.2313, 0.05983, 0.2313, 0.06918, 0.2313, 0.07853, 0.2313, 0.08789, 0.2408, 0.08789, 0.2408, 0.09724, 0.2408, 0.1066, 0.2408, 0.1159, 0.2313, 0.1159, 0.2218, 0.1159, 0.2123, 0.1159, 0.2123, 0.1066, 0.2123, 0.09724, 0.2123, 0.08789, 0.2123, 0.07853, 0.2123, 0.06918, 0.2123, 0.05983, 0.2123, 0.05048, 0.2123, 0.04112, 0.2123, 0.03177, 0.2123, 0.02242, 0.2218, 0.02242, 0.2313, 0.02242, 0.2408, 0.02242, 0.2503, 0.02242, 0.2598, 0.02242, 0.2693, 0.02242, 0.2693, 0.03177, 0.2947, 0.8806, 0.2947, 0.8606, 0.3282, 0.8606, 0.3282, 0.8806, 0.3282, 0.9006, 0.2947, 0.9006, 0.3687, 0.9135, 0.3484, 0.9135, 0.3484, 0.8806, 0.3687, 0.8806, 0.3873, 0.803, 0.3873, 0.783, 0.3873, 0.7631, 0.3873, 0.7431, 0.3873, 0.7231, 0.3873, 0.7032, 0.3873, 0.6832, 0.3873, 0.6632, 0.3873, 0.6433, 0.3873, 0.6233, 0.3873, 0.6033, 0.4207, 0.6033, 0.4207, 0.6233, 0.4207, 0.6433, 0.4207, 0.6632, 0.4207, 0.6832, 0.4207, 0.7032, 0.4207, 0.7231, 0.4207, 0.7431, 0.4207, 0.7631, 0.4207, 0.783, 0.4207, 0.803, 0.4207, 0.823, 0.4207, 0.8429, 0.4207, 0.8629, 0.4207, 0.8828, 0.4207, 0.9028, 0.4207, 0.9228, 0.3873, 0.9228, 0.3873, 0.9028, 0.3873, 0.8828, 0.3873, 0.8629, 0.3873, 0.8429, 0.3873, 0.823, 0.4103, 0.842, 0.4103, 0.8221, 0.4103, 0.8021, 0.4103, 0.7822, 0.4437, 0.7822, 0.4437, 0.8021, 0.4437, 0.8221, 0.4437, 0.842, 0.2613, 0.7009, 0.2613, 0.681, 0.2613, 0.661, 0.2947, 0.661, 0.2947, 0.681, 0.2947, 0.7009, 0.2947, 0.7209, 0.2947, 0.7408, 0.2947, 0.7608, 0.2947, 0.7808, 0.2947, 0.8007, 0.2947, 0.8207, 0.2947, 0.8407, 0.2947, 0.8606, 0.2947, 0.8806, 0.2947, 0.9006, 0.2947, 0.9205, 0.2613, 0.9205, 0.2613, 0.9006, 0.2613, 0.8806, 0.2613, 0.8606, 0.2613, 0.8407, 0.2613, 0.8207, 0.2613, 0.8007, 0.2613, 0.7808, 0.2613, 0.7608, 0.2613, 0.7408, 0.2613, 0.7209, 0.2693, 0.144, 0.2598, 0.144, 0.2503, 0.144, 0.2408, 0.144, 0.2313, 0.144, 0.2218, 0.144, 0.2123, 0.144, 0.2123, 0.1347, 0.2123, 0.1253, 0.2218, 0.1253, 0.2313, 0.1253, 0.2408, 0.1253, 0.2503, 0.1253, 0.2503, 0.1159, 0.2503, 0.1066, 0.2503, 0.09724, 0.2503, 0.08789, 0.2503, 0.07853, 0.2408, 0.07853, 0.2408, 0.06918, 0.2408, 0.05983, 0.2408, 0.05048, 0.2503, 0.05048, 0.2598, 0.05048, 0.2693, 0.05048, 0.2693, 0.05983, 0.2693, 0.06918, 0.2693, 0.07853, 0.2693, 0.08789, 0.2693, 0.09724, 0.2693, 0.1066, 0.2693, 0.1159, 0.2693, 0.1253, 0.2693, 0.1347, 0.2356, 0.6233, 0.2356, 0.6082, 0.2356, 0.593, 0.2356, 0.5779, 0.2356, 0.5627, 0.2356, 0.5476, 0.2356, 0.5324, 0.2356, 0.5173, 0.2356, 0.5021, 0.2356, 0.487, 0.2356, 0.4718, 0.2356, 0.4566, 0.2356, 0.4415, 0.2356, 0.4263, 0.2356, 0.4112, 0.2356, 0.396, 0.2356, 0.3809, 0.2991, 0.3809, 0.2991, 0.396, 0.2991, 0.4112, 0.2991, 0.4263, 0.2991, 0.4415, 0.2991, 0.4566, 0.2991, 0.4718, 0.2991, 0.487, 0.2991, 0.5021, 0.2991, 0.5173, 0.2991, 0.5324, 0.2991, 0.5476, 0.2991, 0.5627, 0.2991, 0.5779, 0.2991, 0.593, 0.2991, 0.6082, 0.2991, 0.6233, 0.2991, 0.6385, 0.2356, 0.6385, 0.4047, 0.6838, 0.4047, 0.6639, 0.4047, 0.6439, 0.4047, 0.6239, 0.4381, 0.6239, 0.4381, 0.6439, 0.4381, 0.6639, 0.4381, 0.6838, 0.4381, 0.7038, 0.4381, 0.7238, 0.4381, 0.7437, 0.4381, 0.7637, 0.4381, 0.7836, 0.4381, 0.8036, 0.4381, 0.8236, 0.4381, 0.8435, 0.4381, 0.8635, 0.4381, 0.8835, 0.4381, 0.9034, 0.4381, 0.9234, 0.4047, 0.9234, 0.4047, 0.9034, 0.4047, 0.8835, 0.4047, 0.8635, 0.4047, 0.8435, 0.4047, 0.8236, 0.4047, 0.8036, 0.4047, 0.7836, 0.4047, 0.7637, 0.4047, 0.7437, 0.4047, 0.7238, 0.4047, 0.7038, 0.4103, 0.842, 0.4305, 0.842, 0.4305, 0.875, 0.4103, 0.875, 0.1459, 0.04112, 0.1364, 0.04112, 0.1269, 0.04112, 0.1174, 0.04112, 0.1174, 0.03177, 0.1174, 0.02242, 0.1079, 0.02242, 0.09839, 0.02242, 0.09839, 0.03177, 0.09839, 0.04112, 0.08889, 0.04112, 0.0794, 0.04112, 0.0699, 0.04112, 0.0604, 0.04112, 0.05091, 0.04112, 0.04141, 0.04112, 0.03191, 0.04112, 0.02242, 0.04112, 0.01292, 0.04112, 0.003423, 0.04112, 0.003423, 0.03177, 0.003423, 0.02242, 0.003423, 0.01307, 0.003423, 0.003712, 0.01292, 0.003712, 0.02242, 0.003712, 0.03191, 0.003712, 0.04141, 0.003712, 0.05091, 0.003712, 0.0604, 0.003712, 0.0699, 0.003712, 0.0794, 0.003712, 0.08889, 0.003712, 0.09839, 0.003712, 0.1079, 0.003712, 0.1174, 0.003712, 0.1269, 0.003712, 0.1364, 0.003712, 0.1459, 0.003712, 0.1459, 0.01307, 0.1459, 0.02242, 0.1459, 0.03177, 0.7794, 0.9923, 0.7107, 0.9923, 0.7107, 0.6573, 0.7794, 0.6573, 0.8481, 0.6573, 0.8481, 0.9923, 0.7802, 0.9941, 0.7114, 0.9941, 0.7114, 0.6591, 0.7802, 0.6591, 0.8489, 0.6591, 0.8489, 0.9941, 0.8476, 0.9936, 0.7789, 0.9936, 0.7102, 0.9936, 0.7102, 0.6586, 0.7789, 0.6586, 0.8476, 0.6586, 0.8536, 0.6588, 0.9223, 0.6588, 0.991, 0.6588, 0.991, 0.9938, 0.9223, 0.9938, 0.8536, 0.9938, 0.7791, 0.6585, 0.8478, 0.6585, 0.8478, 0.9935, 0.7791, 0.9935, 0.7104, 0.9935, 0.7104, 0.6585, 0.4381, 0.6838, 0.4381, 0.6639, 0.4381, 0.6439, 0.4381, 0.6239, 0.4716, 0.6239, 0.4716, 0.6439, 0.4716, 0.6639, 0.4716, 0.6838, 0.4716, 0.7038, 0.4716, 0.7238, 0.4716, 0.7437, 0.4716, 0.7637, 0.4716, 0.7836, 0.4716, 0.8036, 0.4381, 0.8036, 0.4381, 0.7836, 0.4381, 0.7637, 0.4381, 0.7437, 0.4381, 0.7238, 0.4381, 0.7038, 0.7797, 0.9937, 0.711, 0.9937, 0.711, 0.6587, 0.7797, 0.6587, 0.8484, 0.6587, 0.8484, 0.9937, 0.9914, 0.9938, 0.9226, 0.9938, 0.8539, 0.9938, 0.8539, 0.6588, 0.9226, 0.6588, 0.9914, 0.6588, 0.4772, 0.7822, 0.4772, 0.8021, 0.4772, 0.8221, 0.4772, 0.842, 0.4437, 0.842, 0.4437, 0.8221, 0.4437, 0.8021, 0.4437, 0.7822, 0.001804, 0.4418, 0.001645, 0.4269, 0.001486, 0.4121, 0.001327, 0.3972, 0.001168, 0.3824, 0.06089, 0.3825, 0.06105, 0.3973, 0.06121, 0.4122, 0.06137, 0.427, 0.06152, 0.4419, 0.06168, 0.4567, 0.06184, 0.4716, 0.062, 0.4864, 0.06216, 0.5013, 0.06232, 0.5161, 0.06248, 0.531, 0.06264, 0.5458, 0.0628, 0.5607, 0.06296, 0.5755, 0.06311, 0.5904, 0.06327, 0.6052, 0.06343, 0.6201, 0.06359, 0.6349, 0.003871, 0.6349, 0.003712, 0.62, 0.003553, 0.6052, 0.003394, 0.5903, 0.003235, 0.5754, 0.003076, 0.5606, 0.002917, 0.5457, 0.002758, 0.5309, 0.002599, 0.516, 0.00244, 0.5012, 0.002281, 0.4863, 0.002122, 0.4715, 0.001963, 0.4566, 0.9794, 0.004217, 0.9964, 0.004207, 0.9966, 0.2895, 0.9795, 0.2895, 0.9625, 0.2896, 0.9455, 0.2896, 0.9284, 0.2896, 0.9114, 0.2896, 0.8944, 0.2896, 0.8773, 0.2896, 0.8603, 0.2896, 0.8433, 0.2896, 0.8263, 0.2896, 0.8092, 0.2896, 0.7922, 0.2897, 0.7752, 0.2897, 0.7581, 0.2897, 0.7411, 0.2897, 0.7241, 0.2897, 0.707, 0.2897, 0.69, 0.2897, 0.673, 0.2897, 0.6559, 0.2897, 0.6389, 0.2897, 0.6219, 0.2898, 0.6049, 0.2898, 0.5878, 0.2898, 0.5708, 0.2898, 0.5538, 0.2898, 0.5367, 0.2898, 0.5197, 0.2898, 0.5027, 0.2898, 0.4856, 0.2898, 0.4686, 0.2899, 0.4516, 0.2899, 0.4346, 0.2899, 0.4344, 0.00455, 0.4514, 0.00454, 0.4684, 0.004529, 0.4855, 0.004519, 0.5025, 0.004508, 0.5195, 0.004498, 0.5366, 0.004488, 0.5536, 0.004477, 0.5706, 0.004467, 0.5877, 0.004457, 0.6047, 0.004446, 0.6217, 0.004436, 0.6387, 0.004425, 0.6558, 0.004415, 0.6728, 0.004405, 0.6898, 0.004394, 0.7069, 0.004384, 0.7239, 0.004373, 0.7409, 0.004363, 0.758, 0.004352, 0.775, 0.004342, 0.792, 0.004332, 0.809, 0.004321, 0.8261, 0.004311, 0.8431, 0.0043, 0.8601, 0.00429, 0.8772, 0.00428, 0.8942, 0.004269, 0.9112, 0.004259, 0.9283, 0.004248, 0.9453, 0.004238, 0.9623, 0.004227, 0.1574, 0.3158, 0.1726, 0.3158, 0.1877, 0.3158, 0.2029, 0.3158, 0.218, 0.3158, 0.2332, 0.3158, 0.2332, 0.3793, 0.218, 0.3793, 0.2029, 0.3793, 0.1877, 0.3793, 0.1726, 0.3793, 0.1574, 0.3793, 0.1423, 0.3793, 0.1271, 0.3793, 0.112, 0.3793, 0.0968, 0.3793, 0.08165, 0.3793, 0.0665, 0.3793, 0.0665, 0.3158, 0.08165, 0.3158, 0.0968, 0.3158, 0.112, 0.3158, 0.1271, 0.3158, 0.1423, 0.3158, 0.4772, 0.875, 0.4569, 0.875, 0.4569, 0.842, 0.4772, 0.842, 0.7796, 0.6585, 0.8483, 0.6585, 0.8483, 0.9935, 0.7796, 0.9935, 0.7109, 0.9935, 0.7109, 0.6585, 0.7787, 0.6598, 0.8474, 0.6598, 0.8474, 0.9948, 0.7787, 0.9948, 0.7099, 0.9948, 0.7099, 0.6598, 0.7107, 0.6575, 0.7795, 0.6575, 0.8482, 0.6575, 0.8482, 0.9925, 0.7795, 0.9925, 0.7107, 0.9925, 0.9212, 0.6588, 0.9899, 0.6588, 0.9899, 0.9938, 0.9212, 0.9938, 0.8525, 0.9938, 0.8525, 0.6588, 0.1459, 0.1159, 0.1364, 0.1159, 0.1269, 0.1159, 0.1174, 0.1159, 0.1079, 0.1159, 0.09839, 0.1159, 0.08889, 0.1159, 0.0794, 0.1159, 0.0699, 0.1159, 0.0604, 0.1159, 0.05091, 0.1159, 0.04141, 0.1159, 0.03191, 0.1159, 0.03191, 0.1066, 0.02242, 0.1066, 0.01292, 0.1066, 0.01292, 0.1159, 0.003423, 0.1159, 0.003423, 0.1066, 0.003423, 0.09724, 0.01292, 0.09724, 0.02242, 0.09724, 0.03191, 0.09724, 0.04141, 0.09724, 0.05091, 0.09724, 0.0604, 0.09724, 0.0699, 0.09724, 0.0794, 0.09724, 0.08889, 0.09724, 0.09839, 0.09724, 0.1079, 0.09724, 0.1174, 0.09724, 0.1269, 0.09724, 0.1364, 0.09724, 0.1459, 0.09724, 0.1459, 0.1066, 0.04141, 0.09724, 0.03191, 0.09724, 0.02242, 0.09724, 0.01292, 0.09724, 0.003423, 0.09724, 0.003423, 0.08789, 0.003423, 0.07853, 0.003423, 0.06918, 0.003423, 0.05983, 0.01292, 0.05983, 0.02242, 0.05983, 0.03191, 0.05983, 0.04141, 0.05983, 0.05091, 0.05983, 0.0604, 0.05983, 0.0699, 0.05983, 0.0699, 0.06918, 0.0794, 0.06918, 0.08889, 0.06918, 0.08889, 0.05983, 0.09839, 0.05983, 0.1079, 0.05983, 0.1174, 0.05983, 0.1269, 0.05983, 0.1364, 0.05983, 0.1459, 0.05983, 0.1459, 0.06918, 0.1459, 0.07853, 0.1459, 0.08789, 0.1459, 0.09724, 0.1364, 0.09724, 0.1269, 0.09724, 0.1174, 0.09724, 0.1079, 0.09724, 0.09839, 0.09724, 0.08889, 0.09724, 0.0794, 0.09724, 0.0699, 0.09724, 0.0604, 0.09724, 0.0604, 0.08789, 0.0604, 0.07853, 0.05091, 0.07853, 0.04141, 0.07853, 0.04141, 0.08789, 0.7114, 0.6595, 0.7801, 0.6595, 0.8488, 0.6595, 0.8488, 0.9945, 0.7801, 0.9945, 0.7114, 0.9945, 0.8485, 0.9938, 0.7798, 0.9938, 0.7111, 0.9938, 0.7111, 0.6588, 0.7798, 0.6588, 0.8485, 0.6588, 0.921, 0.6592, 0.9897, 0.6592, 0.9897, 0.9942, 0.921, 0.9942, 0.8523, 0.9942, 0.8523, 0.6592, 0.1459, 0.05983, 0.1364, 0.05983, 0.1269, 0.05983, 0.1174, 0.05983, 0.1079, 0.05983, 0.09839, 0.05983, 0.08889, 0.05983, 0.08889, 0.05048, 0.0794, 0.05048, 0.0699, 0.05048, 0.0699, 0.05983, 0.0604, 0.05983, 0.05091, 0.05983, 0.04141, 0.05983, 0.03191, 0.05983, 0.02242, 0.05983, 0.01292, 0.05983, 0.003423, 0.05983, 0.003423, 0.05048, 0.003423, 0.04112, 0.01292, 0.04112, 0.02242, 0.04112, 0.03191, 0.04112, 0.04141, 0.04112, 0.05091, 0.04112, 0.0604, 0.04112, 0.0699, 0.04112, 0.0794, 0.04112, 0.08889, 0.04112, 0.09839, 0.04112, 0.1079, 0.04112, 0.1174, 0.04112, 0.1269, 0.04112, 0.1364, 0.04112, 0.1459, 0.04112, 0.1459, 0.05048, 0.3076, 0.005123, 0.323, 0.005123, 0.323, 0.02027, 0.323, 0.03543, 0.323, 0.05058, 0.323, 0.06573, 0.323, 0.08088, 0.323, 0.09603, 0.323, 0.1112, 0.323, 0.1263, 0.323, 0.1415, 0.323, 0.1566, 0.3384, 0.1566, 0.3538, 0.1566, 0.3691, 0.1566, 0.3691, 0.1415, 0.3691, 0.1263, 0.3691, 0.1112, 0.3538, 0.1112, 0.3538, 0.09603, 0.3538, 0.08088, 0.3538, 0.06573, 0.3538, 0.05058, 0.3538, 0.03543, 0.3691, 0.03543, 0.3845, 0.03543, 0.3999, 0.03543, 0.4153, 0.03543, 0.4153, 0.02027, 0.4153, 0.005123, 0.4307, 0.005123, 0.4307, 0.02027, 0.4307, 0.03543, 0.4307, 0.05058, 0.4307, 0.06573, 0.4307, 0.08088, 0.4307, 0.09603, 0.4307, 0.1112, 0.4307, 0.1263, 0.4307, 0.1415, 0.4307, 0.1566, 0.4307, 0.1718, 0.4307, 0.1869, 0.4307, 0.2021, 0.4153, 0.2021, 0.4153, 0.1869, 0.4153, 0.1718, 0.4153, 0.1566, 0.4153, 0.1415, 0.4153, 0.1263, 0.4153, 0.1112, 0.4153, 0.09603, 0.4153, 0.08088, 0.4153, 0.06573, 0.4153, 0.05058, 0.3999, 0.05058, 0.3845, 0.05058, 0.3691, 0.05058, 0.3691, 0.06573, 0.3691, 0.08088, 0.3691, 0.09603, 0.3845, 0.09603, 0.3845, 0.1112, 0.3845, 0.1263, 0.3845, 0.1415, 0.3845, 0.1566, 0.3845, 0.1718, 0.3691, 0.1718, 0.3538, 0.1718, 0.3384, 0.1718, 0.323, 0.1718, 0.323, 0.1869, 0.323, 0.2021, 0.3076, 0.2021, 0.3076, 0.1869, 0.3076, 0.1718, 0.3076, 0.1566, 0.3076, 0.1415, 0.3076, 0.1263, 0.3076, 0.1112, 0.3076, 0.09603, 0.3076, 0.08088, 0.3076, 0.06573, 0.3076, 0.05058, 0.3076, 0.03543, 0.3076, 0.02027, 0.3939, 0.9904, 0.3736, 0.9904, 0.3736, 0.661, 0.3939, 0.661, 0.6973, 0.5072, 0.7446, 0.5072, 0.792, 0.5072, 0.792, 0.5376, 0.7446, 0.5376, 0.6973, 0.5376, 0.6973, 0.5681, 0.6973, 0.5985, 0.6973, 0.629, 0.6973, 0.6594, 0.6973, 0.6899, 0.6973, 0.7203, 0.6973, 0.7508, 0.6973, 0.7812, 0.6973, 0.8117, 0.6973, 0.8421, 0.6973, 0.8726, 0.6973, 0.903, 0.6973, 0.9335, 0.6973, 0.9639, 0.6973, 0.9944, 0.6499, 0.9944, 0.6499, 0.9639, 0.6499, 0.9335, 0.6499, 0.903, 0.6499, 0.8726, 0.6499, 0.8421, 0.6499, 0.8117, 0.6499, 0.7812, 0.6499, 0.7508, 0.6499, 0.7203, 0.6499, 0.6899, 0.6499, 0.6594, 0.6499, 0.629, 0.6499, 0.5985, 0.6499, 0.5681, 0.6499, 0.5376, 0.6499, 0.5072, 0.7803, 0.9935, 0.7116, 0.9935, 0.7116, 0.6585, 0.7803, 0.6585, 0.849, 0.6585, 0.849, 0.9935, 0.3844, 0.8425, 0.4047, 0.8425, 0.4047, 0.8755, 0.3844, 0.8755, 0.437, 0.8806, 0.4573, 0.8806, 0.4573, 0.9135, 0.437, 0.9135, 0.3552, 0.8019, 0.3445, 0.8019, 0.3339, 0.8019, 0.3339, 0.7841, 0.3445, 0.7841, 0.3552, 0.7841, 0.3616, 0.7009, 0.3616, 0.7209, 0.3616, 0.7408, 0.3616, 0.7608, 0.3616, 0.7808, 0.3616, 0.8007, 0.3616, 0.8207, 0.3616, 0.8407, 0.3282, 0.8407, 0.3282, 0.8207, 0.3282, 0.8007, 0.3282, 0.7808, 0.3282, 0.7608, 0.3282, 0.7408, 0.3282, 0.7209, 0.3282, 0.7009, 0.3282, 0.681, 0.3282, 0.661, 0.3616, 0.661, 0.3616, 0.681, 0.9893, 0.6576, 0.921, 0.6576, 0.8528, 0.6576, 0.8528, 0.5903, 0.8528, 0.5231, 0.921, 0.5231, 0.9893, 0.5231, 0.9893, 0.5903, 0.8512, 0.6571, 0.8512, 0.5899, 0.8512, 0.5226, 0.9195, 0.5226, 0.9878, 0.5226, 0.9878, 0.5899, 0.9878, 0.6571, 0.9195, 0.6571, 0.8518, 0.6574, 0.8518, 0.5901, 0.8518, 0.5229, 0.92, 0.5229, 0.9883, 0.5229, 0.9883, 0.5901, 0.9883, 0.6574, 0.92, 0.6574, 0.1732, 0.3791, 0.1732, 0.3942, 0.1732, 0.4094, 0.1886, 0.4094, 0.2039, 0.4094, 0.2193, 0.4094, 0.2347, 0.4094, 0.2347, 0.4246, 0.2347, 0.4397, 0.2347, 0.4549, 0.2347, 0.47, 0.2347, 0.4852, 0.2347, 0.5003, 0.2347, 0.5155, 0.2347, 0.5306, 0.2347, 0.5458, 0.2347, 0.5609, 0.2347, 0.5761, 0.2347, 0.5912, 0.2347, 0.6064, 0.2347, 0.6215, 0.2347, 0.6367, 0.2193, 0.6367, 0.2039, 0.6367, 0.1886, 0.6367, 0.1732, 0.6367, 0.1578, 0.6367, 0.1424, 0.6367, 0.127, 0.6367, 0.1116, 0.6367, 0.09626, 0.6367, 0.08087, 0.6367, 0.06549, 0.6367, 0.06549, 0.6215, 0.06549, 0.6064, 0.06549, 0.5912, 0.06549, 0.5761, 0.06549, 0.5609, 0.06549, 0.5458, 0.06549, 0.5306, 0.06549, 0.5155, 0.06549, 0.5003, 0.06549, 0.4852, 0.06549, 0.47, 0.06549, 0.4549, 0.06549, 0.4397, 0.06549, 0.4246, 0.06549, 0.4094, 0.06549, 0.3942, 0.06549, 0.3791, 0.08087, 0.3791, 0.09625, 0.3791, 0.1116, 0.3791, 0.127, 0.3791, 0.1424, 0.3791, 0.1578, 0.3791, 0.3104, 0.7451, 0.3307, 0.7451, 0.3307, 0.811, 0.3104, 0.811, 0.3033, 0.892, 0.283, 0.892, 0.283, 0.8425, 0.3033, 0.8425, 0.3282, 0.8806, 0.3484, 0.8806, 0.3484, 0.9135, 0.3282, 0.9135, 0.3017, 0.7546, 0.3017, 0.7346, 0.3185, 0.7346, 0.3185, 0.7546, 0.4381, 0.7451, 0.4584, 0.7451, 0.4584, 0.811, 0.4381, 0.811, 0.3641, 0.8425, 0.3844, 0.8425, 0.3844, 0.892, 0.3641, 0.892, 0.2996, 0.842, 0.3199, 0.842, 0.3199, 0.875, 0.2996, 0.875, 0.3185, 0.7546, 0.3185, 0.7745, 0.3017, 0.7745, 0.3017, 0.7546, 0.4047, 0.8955, 0.3844, 0.8955, 0.3844, 0.8755, 0.4047, 0.8755, 0.4381, 0.8036, 0.4584, 0.8036, 0.4584, 0.8695, 0.4381, 0.8695, 0.4381, 0.8695, 0.4584, 0.8695, 0.4584, 0.8895, 0.4381, 0.8895, 0.3033, 0.8425, 0.3236, 0.8425, 0.3236, 0.892, 0.3033, 0.892, 0.6169, 0.926, 0.5966, 0.926, 0.5966, 0.8766, 0.6169, 0.8766, 0.4584, 0.811, 0.4584, 0.8309, 0.4381, 0.8309, 0.4381, 0.811, 0.4142, 0.9135, 0.3939, 0.9135, 0.3939, 0.8806, 0.4142, 0.8806, 0.2947, 0.9006, 0.315, 0.9006, 0.315, 0.9335, 0.2947, 0.9335, 0.3104, 0.8309, 0.3104, 0.811, 0.3307, 0.811, 0.3307, 0.8309, 0.3017, 0.7346, 0.3017, 0.7146, 0.3185, 0.7146, 0.3185, 0.7346, 0.3185, 0.7745, 0.3185, 0.7945, 0.3017, 0.7945, 0.3017, 0.7745, 0.3484, 0.9335, 0.3282, 0.9335, 0.3282, 0.9135, 0.3484, 0.9135, 0.3185, 0.8145, 0.3185, 0.8344, 0.3017, 0.8344, 0.3017, 0.8145, 0.3996, 0.8686, 0.3996, 0.8886, 0.3829, 0.8886, 0.3829, 0.8686, 0.3185, 0.7945, 0.3185, 0.8145, 0.3017, 0.8145, 0.3017, 0.7945, 0.3939, 0.9135, 0.4142, 0.9135, 0.4142, 0.9335, 0.3939, 0.9335, 0.4508, 0.875, 0.4305, 0.875, 0.4305, 0.842, 0.4508, 0.842, 0.3534, 0.842, 0.3736, 0.842, 0.3736, 0.875, 0.3534, 0.875, 0.4655, 0.8635, 0.4858, 0.8635, 0.4858, 0.8965, 0.4655, 0.8965, 0.4344, 0.9135, 0.4547, 0.9135, 0.4547, 0.9335, 0.4344, 0.9335, 0.3439, 0.8425, 0.3641, 0.8425, 0.3641, 0.892, 0.3439, 0.892, 0.393, 0.7943, 0.4132, 0.7943, 0.4132, 0.8437, 0.393, 0.8437, 0.3236, 0.8425, 0.3439, 0.8425, 0.3439, 0.892, 0.3236, 0.892, 0.3484, 0.9135, 0.3687, 0.9135, 0.3687, 0.9335, 0.3484, 0.9335, 0.2856, 0.786, 0.3058, 0.786, 0.3058, 0.8519, 0.2856, 0.8519, 0.5764, 0.8766, 0.5966, 0.8766, 0.5966, 0.9425, 0.5764, 0.9425, 0.8522, 0.6568, 0.8522, 0.5896, 0.8522, 0.5223, 0.9204, 0.5223, 0.9887, 0.5223, 0.9887, 0.5896, 0.9887, 0.6568, 0.9204, 0.6568, 0.3641, 0.8379, 0.3439, 0.8379, 0.3439, 0.805, 0.3641, 0.805, 0.4726, 0.7038, 0.4726, 0.6838, 0.4726, 0.6639, 0.4726, 0.6439, 0.4726, 0.6239, 0.506, 0.6239, 0.506, 0.6439, 0.506, 0.6639, 0.506, 0.6838, 0.506, 0.7038, 0.506, 0.7238, 0.506, 0.7437, 0.506, 0.7637, 0.506, 0.7836, 0.506, 0.8036, 0.506, 0.8236, 0.4726, 0.8236, 0.4726, 0.8036, 0.4726, 0.7836, 0.4726, 0.7637, 0.4726, 0.7437, 0.4726, 0.7238, 0.4775, 0.9135, 0.4573, 0.9135, 0.4573, 0.8806, 0.4775, 0.8806, 0.3232, 0.8019, 0.3126, 0.8019, 0.3126, 0.7841, 0.3232, 0.7841, 0.3339, 0.7841, 0.3339, 0.8019, 0.3641, 0.825, 0.3641, 0.805, 0.3641, 0.785, 0.3641, 0.7651, 0.3641, 0.7451, 0.3976, 0.7451, 0.3976, 0.7651, 0.3976, 0.785, 0.3976, 0.805, 0.3976, 0.825, 0.3976, 0.8449, 0.3641, 0.8449, 0.3534, 0.875, 0.3331, 0.875, 0.3331, 0.842, 0.3534, 0.842, 0.2947, 0.7608, 0.2947, 0.7408, 0.2947, 0.7209, 0.2947, 0.7009, 0.2947, 0.681, 0.2947, 0.661, 0.3282, 0.661, 0.3282, 0.681, 0.3282, 0.7009, 0.3282, 0.7209, 0.3282, 0.7408, 0.3282, 0.7608, 0.3282, 0.7808, 0.3282, 0.8007, 0.3282, 0.8207, 0.3282, 0.8407, 0.3282, 0.8606, 0.2947, 0.8606, 0.2947, 0.8407, 0.2947, 0.8207, 0.2947, 0.8007, 0.2947, 0.7808, 0.4047, 0.7651, 0.4047, 0.7451, 0.4381, 0.7451, 0.4381, 0.7651, 0.4381, 0.785, 0.4381, 0.805, 0.4381, 0.825, 0.4047, 0.825, 0.4047, 0.805, 0.4047, 0.785, 0.3736, 0.8021, 0.3736, 0.8221, 0.3736, 0.842, 0.3402, 0.842, 0.3402, 0.8221, 0.3402, 0.8021, 0.3402, 0.7822, 0.3736, 0.7822, 0.3307, 0.7651, 0.3307, 0.7451, 0.3641, 0.7451, 0.3641, 0.7651, 0.3641, 0.785, 0.3641, 0.805, 0.3307, 0.805, 0.3307, 0.785, 0.707, 0.2903, 0.69, 0.2903, 0.673, 0.2904, 0.6559, 0.2904, 0.6389, 0.2904, 0.6219, 0.2904, 0.6049, 0.2904, 0.5878, 0.2904, 0.5708, 0.2904, 0.5538, 0.2904, 0.5367, 0.2904, 0.5197, 0.2904, 0.5027, 0.2905, 0.4856, 0.2905, 0.4686, 0.2905, 0.4516, 0.2905, 0.4346, 0.2905, 0.4344, 0.005173, 0.4514, 0.005162, 0.4684, 0.005152, 0.4855, 0.005141, 0.5025, 0.005131, 0.5195, 0.00512, 0.5366, 0.00511, 0.5536, 0.0051, 0.5706, 0.005089, 0.5877, 0.005079, 0.6047, 0.005068, 0.6217, 0.005058, 0.6387, 0.005048, 0.6558, 0.005037, 0.6728, 0.005027, 0.6898, 0.005016, 0.7069, 0.005006, 0.7239, 0.004995, 0.7409, 0.004985, 0.758, 0.004975, 0.775, 0.004964, 0.792, 0.004954, 0.809, 0.004943, 0.8261, 0.004933, 0.8431, 0.004923, 0.8601, 0.004912, 0.8772, 0.004902, 0.8942, 0.004891, 0.9112, 0.004881, 0.9283, 0.004871, 0.9453, 0.00486, 0.9623, 0.00485, 0.9794, 0.004839, 0.9964, 0.004829, 0.9966, 0.2902, 0.9795, 0.2902, 0.9625, 0.2902, 0.9455, 0.2902, 0.9284, 0.2902, 0.9114, 0.2902, 0.8944, 0.2902, 0.8773, 0.2902, 0.8603, 0.2902, 0.8433, 0.2902, 0.8263, 0.2903, 0.8092, 0.2903, 0.7922, 0.2903, 0.7752, 0.2903, 0.7581, 0.2903, 0.7411, 0.2903, 0.7241, 0.2903, 0.003185, 0.7486, 0.003185, 0.7335, 0.003185, 0.7183, 0.003185, 0.7032, 0.01857, 0.7032, 0.03395, 0.7032, 0.04934, 0.7032, 0.06472, 0.7032, 0.08011, 0.7032, 0.09549, 0.7032, 0.09549, 0.7183, 0.09549, 0.7335, 0.09549, 0.7486, 0.09549, 0.7638, 0.09549, 0.7789, 0.09549, 0.7941, 0.08011, 0.7941, 0.06472, 0.7941, 0.04934, 0.7941, 0.03395, 0.7941, 0.01857, 0.7941, 0.003185, 0.7941, 0.003185, 0.7789, 0.003185, 0.7638, 0.6949, 0.5976, 0.6949, 0.6404, 0.6949, 0.6833, 0.6949, 0.7261, 0.6949, 0.769, 0.6949, 0.8118, 0.6949, 0.8546, 0.6949, 0.8975, 0.6949, 0.9403, 0.6949, 0.9832, 0.6514, 0.9832, 0.6514, 0.9403, 0.6514, 0.8975, 0.6514, 0.8546, 0.6514, 0.8118, 0.6514, 0.769, 0.6514, 0.7261, 0.6514, 0.6833, 0.6514, 0.6404, 0.6514, 0.5976, 0.7087, 0.6598, 0.7775, 0.6598, 0.8462, 0.6598, 0.8462, 0.9948, 0.7775, 0.9948, 0.7087, 0.9948, 0.2759, 0.8386, 0.2759, 0.8585, 0.2759, 0.8785, 0.2425, 0.8785, 0.2425, 0.8585, 0.2425, 0.8386, 0.2425, 0.8186, 0.2425, 0.7986, 0.2759, 0.7986, 0.2759, 0.8186, 0.2996, 0.842, 0.2996, 0.8221, 0.2996, 0.8021, 0.2996, 0.7822, 0.3331, 0.7822, 0.3331, 0.8021, 0.3331, 0.8221, 0.3331, 0.842, 0.4821, 0.8606, 0.4821, 0.8407, 0.4821, 0.8207, 0.4821, 0.8007, 0.4821, 0.7808, 0.4821, 0.7608, 0.4821, 0.7408, 0.4821, 0.7209, 0.4821, 0.7009, 0.4821, 0.681, 0.4821, 0.661, 0.5155, 0.661, 0.5155, 0.681, 0.5155, 0.7009, 0.5155, 0.7209, 0.5155, 0.7408, 0.5155, 0.7608, 0.5155, 0.7808, 0.5155, 0.8007, 0.5155, 0.8207, 0.5155, 0.8407, 0.5155, 0.8606, 0.5155, 0.8806, 0.5155, 0.9006, 0.5155, 0.9205, 0.4821, 0.9205, 0.4821, 0.9006, 0.4821, 0.8806, 0.1271, 0.6369, 0.1423, 0.6369, 0.1574, 0.6369, 0.1726, 0.6369, 0.1877, 0.6369, 0.2029, 0.6369, 0.218, 0.6369, 0.2332, 0.6369, 0.2332, 0.7004, 0.218, 0.7004, 0.2029, 0.7004, 0.1877, 0.7004, 0.1726, 0.7004, 0.1574, 0.7004, 0.1423, 0.7004, 0.1271, 0.7004, 0.112, 0.7004, 0.09682, 0.7004, 0.08167, 0.7004, 0.06652, 0.7004, 0.06652, 0.6369, 0.08167, 0.6369, 0.09682, 0.6369, 0.112, 0.6369, 0.003423, 0.1347, 0.003423, 0.1253, 0.003423, 0.1159, 0.01292, 0.1159, 0.01292, 0.1253, 0.02242, 0.1253, 0.03191, 0.1253, 0.03191, 0.1159, 0.04141, 0.1159, 0.05091, 0.1159, 0.0604, 0.1159, 0.0699, 0.1159, 0.0794, 0.1159, 0.08889, 0.1159, 0.09839, 0.1159, 0.1079, 0.1159, 0.1174, 0.1159, 0.1269, 0.1159, 0.1364, 0.1159, 0.1459, 0.1159, 0.1459, 0.1253, 0.1459, 0.1347, 0.1459, 0.144, 0.1364, 0.144, 0.1269, 0.144, 0.1269, 0.1534, 0.1174, 0.1534, 0.1079, 0.1534, 0.09839, 0.1534, 0.08889, 0.1534, 0.08889, 0.144, 0.0794, 0.144, 0.0699, 0.144, 0.0604, 0.144, 0.05091, 0.144, 0.04141, 0.144, 0.03191, 0.144, 0.02242, 0.144, 0.01292, 0.144, 0.003423, 0.144, 0.2788, 0.2843, 0.2788, 0.2936, 0.2883, 0.2936, 0.2978, 0.2936, 0.3073, 0.2936, 0.3073, 0.303, 0.3073, 0.3124, 0.2978, 0.3124, 0.2883, 0.3124, 0.2788, 0.3124, 0.2693, 0.3124, 0.2598, 0.3124, 0.2503, 0.3124, 0.2408, 0.3124, 0.2313, 0.3124, 0.2218, 0.3124, 0.2123, 0.3124, 0.2029, 0.3124, 0.1934, 0.3124, 0.1839, 0.3124, 0.1744, 0.3124, 0.1649, 0.3124, 0.1554, 0.3124, 0.1459, 0.3124, 0.1364, 0.3124, 0.1269, 0.3124, 0.1174, 0.3124, 0.1079, 0.3124, 0.09839, 0.3124, 0.08889, 0.3124, 0.0794, 0.3124, 0.0699, 0.3124, 0.0604, 0.3124, 0.05091, 0.3124, 0.04141, 0.3124, 0.03191, 0.3124, 0.02242, 0.3124, 0.01292, 0.3124, 0.003423, 0.3124, 0.003423, 0.303, 0.003423, 0.2936, 0.003423, 0.2843, 0.003423, 0.2749, 0.003423, 0.2656, 0.003423, 0.2562, 0.003423, 0.2469, 0.003423, 0.2375, 0.003423, 0.2282, 0.003423, 0.2188, 0.003423, 0.2095, 0.003423, 0.2001, 0.003423, 0.1908, 0.003423, 0.1814, 0.003423, 0.1721, 0.003423, 0.1627, 0.003423, 0.1534, 0.01292, 0.1534, 0.02242, 0.1534, 0.03191, 0.1534, 0.04141, 0.1534, 0.05091, 0.1534, 0.0604, 0.1534, 0.0699, 0.1534, 0.0794, 0.1534, 0.08889, 0.1534, 0.09839, 0.1534, 0.1079, 0.1534, 0.1174, 0.1534, 0.1269, 0.1534, 0.1364, 0.1534, 0.1459, 0.1534, 0.1554, 0.1534, 0.1554, 0.144, 0.1554, 0.1347, 0.1554, 0.1253, 0.1554, 0.1159, 0.1554, 0.1066, 0.1554, 0.09724, 0.1554, 0.08789, 0.1554, 0.07853, 0.1554, 0.06918, 0.1554, 0.05983, 0.1554, 0.05048, 0.1554, 0.04112, 0.1554, 0.03177, 0.1554, 0.02242, 0.1554, 0.01307, 0.1554, 0.003712, 0.1649, 0.003712, 0.1744, 0.003712, 0.1839, 0.003712, 0.1934, 0.003712, 0.2029, 0.003712, 0.2029, 0.01307, 0.2029, 0.02242, 0.2029, 0.03177, 0.2029, 0.04112, 0.2029, 0.05048, 0.2029, 0.05983, 0.2029, 0.06918, 0.2029, 0.07853, 0.2029, 0.08789, 0.2029, 0.09724, 0.2029, 0.1066, 0.2029, 0.1159, 0.2029, 0.1253, 0.2029, 0.1347, 0.2029, 0.144, 0.2029, 0.1534, 0.2029, 0.1627, 0.2029, 0.1721, 0.2029, 0.1814, 0.2029, 0.1908, 0.1934, 0.1908, 0.1839, 0.1908, 0.1744, 0.1908, 0.1649, 0.1908, 0.1554, 0.1908, 0.1459, 0.1908, 0.1364, 0.1908, 0.1269, 0.1908, 0.1174, 0.1908, 0.1079, 0.1908, 0.09839, 0.1908, 0.08889, 0.1908, 0.0794, 0.1908, 0.0699, 0.1908, 0.0604, 0.1908, 0.05091, 0.1908, 0.04141, 0.1908, 0.03191, 0.1908, 0.02242, 0.1908, 0.02242, 0.2001, 0.02242, 0.2095, 0.02242, 0.2188, 0.02242, 0.2282, 0.02242, 0.2375, 0.02242, 0.2469, 0.02242, 0.2562, 0.02242, 0.2656, 0.02242, 0.2749, 0.02242, 0.2843, 0.02242, 0.2936, 0.03191, 0.2936, 0.04141, 0.2936, 0.05091, 0.2936, 0.0604, 0.2936, 0.0699, 0.2936, 0.0794, 0.2936, 0.08889, 0.2936, 0.09839, 0.2936, 0.1079, 0.2936, 0.1174, 0.2936, 0.1269, 0.2936, 0.1364, 0.2936, 0.1459, 0.2936, 0.1554, 0.2936, 0.1649, 0.2936, 0.1744, 0.2936, 0.1839, 0.2936, 0.1934, 0.2936, 0.2029, 0.2936, 0.2123, 0.2936, 0.2218, 0.2936, 0.2218, 0.2843, 0.2218, 0.2749, 0.2218, 0.2656, 0.2313, 0.2656, 0.2408, 0.2656, 0.2503, 0.2656, 0.2598, 0.2656, 0.2693, 0.2656, 0.2788, 0.2656, 0.2788, 0.2749, 0.2788, 0.2095, 0.2693, 0.2095, 0.2598, 0.2095, 0.2503, 0.2095, 0.2408, 0.2095, 0.2313, 0.2095, 0.2218, 0.2095, 0.2218, 0.2188, 0.2218, 0.2282, 0.2218, 0.2375, 0.2218, 0.2469, 0.2218, 0.2562, 0.2218, 0.2656, 0.2218, 0.2749, 0.2218, 0.2843, 0.2218, 0.2936, 0.2123, 0.2936, 0.2029, 0.2936, 0.1934, 0.2936, 0.1839, 0.2936, 0.1839, 0.2843, 0.1839, 0.2749, 0.1839, 0.2656, 0.1839, 0.2562, 0.1839, 0.2469, 0.1839, 0.2375, 0.1839, 0.2282, 0.1839, 0.2188, 0.1839, 0.2095, 0.1839, 0.2001, 0.1839, 0.1908, 0.1934, 0.1908, 0.2029, 0.1908, 0.2029, 0.1814, 0.2029, 0.1721, 0.2029, 0.1627, 0.2029, 0.1534, 0.2029, 0.144, 0.2123, 0.144, 0.2218, 0.144, 0.2313, 0.144, 0.2408, 0.144, 0.2503, 0.144, 0.2598, 0.144, 0.2693, 0.144, 0.2788, 0.144, 0.2788, 0.1347, 0.2788, 0.1253, 0.2788, 0.1159, 0.2788, 0.1066, 0.2788, 0.09724, 0.2788, 0.08789, 0.2788, 0.07853, 0.2788, 0.06918, 0.2788, 0.05983, 0.2788, 0.05048, 0.2788, 0.04112, 0.2788, 0.03177, 0.2788, 0.02242, 0.2693, 0.02242, 0.2598, 0.02242, 0.2503, 0.02242, 0.2408, 0.02242, 0.2313, 0.02242, 0.2218, 0.02242, 0.2123, 0.02242, 0.2029, 0.02242, 0.2029, 0.01307, 0.2029, 0.003712, 0.2123, 0.003712, 0.2218, 0.003712, 0.2313, 0.003712, 0.2408, 0.003712, 0.2503, 0.003712, 0.2598, 0.003712, 0.2693, 0.003712, 0.2788, 0.003712, 0.2883, 0.003712, 0.2978, 0.003712, 0.3073, 0.003712, 0.3073, 0.01307, 0.3073, 0.02242, 0.3073, 0.03177, 0.3073, 0.04112, 0.3073, 0.05048, 0.3073, 0.05983, 0.3073, 0.06918, 0.3073, 0.07853, 0.3073, 0.08789, 0.3073, 0.09724, 0.3073, 0.1066, 0.3073, 0.1159, 0.3073, 0.1253, 0.3073, 0.1347, 0.3073, 0.144, 0.3073, 0.1534, 0.3073, 0.1627, 0.3073, 0.1721, 0.3073, 0.1814, 0.3073, 0.1908, 0.3073, 0.2001, 0.3073, 0.2095, 0.3073, 0.2188, 0.3073, 0.2282, 0.3073, 0.2375, 0.3073, 0.2469, 0.3073, 0.2562, 0.3073, 0.2656, 0.3073, 0.2749, 0.3073, 0.2843, 0.3073, 0.2936, 0.2978, 0.2936, 0.2883, 0.2936, 0.2788, 0.2936, 0.2788, 0.2843, 0.2788, 0.2749, 0.2788, 0.2656, 0.2788, 0.2562, 0.2788, 0.2469, 0.2788, 0.2375, 0.2788, 0.2282, 0.2788, 0.2188])
me_plane.use_remesh_preserve_volume = False
me_plane.use_remesh_preserve_attributes = False
me_plane.use_mirror_vertex_groups = False
me_plane.update()

# ---- objects
ob_world = bpy.data.objects.new('world', me_plane)

# ---- transforms, parenting, visibility, modifiers, constraints
ob_world.location = (0.0, 0.0, 0.0)
ob_world.lineart.crease_threshold = 0.0

# ---- collection membership
col_collection_10.objects.link(ob_world)

# ---- scene / render settings (as saved in the file)
scene.frame_start = 1; scene.frame_end = 250; scene.frame_set(250)
scene.render.engine = 'BLENDER_EEVEE_NEXT'
scene.render.resolution_percentage = 50
scene.render.dither_intensity = 0.0
scene.cycles.use_denoising = False
scene.cycles.samples = 10
scene.cycles.sampling_pattern = 'TABULATED_SOBOL'
scene.cycles.light_sampling_threshold = 0.0
scene.cycles.use_adaptive_sampling = False
scene.cycles.use_light_tree = False
scene.cycles.blur_glossy = 0.0
scene.cycles.volume_bounces = 1
scene.cycles.pixel_filter_type = 'GAUSSIAN'
scene.cycles.sample_clamp_indirect = 0.0
scene.view_settings.view_transform = 'Standard'
bpy.context.view_layer.update()

# ---- added for rendering (the .blend has no active camera and no usable light): camera, sun
cam_auto = bpy.data.cameras.new('AutoCamera')
cam_auto.lens = 50.0
cam_auto.sensor_width = 36.0
cam_auto.clip_end = 6427.15
ob_auto_camera = bpy.data.objects.new('AutoCamera', cam_auto)
scene.collection.objects.link(ob_auto_camera)
ob_auto_camera.location = (366.221, -439.465, 340.977)
ob_auto_camera.rotation_euler = (1.09748, -7.21219e-08, 0.694738)
scene.camera = ob_auto_camera
light_auto_sun = bpy.data.lights.new('AutoSun', 'SUN')
light_auto_sun.energy = 3.0
light_auto_sun.angle = 0.0523599
ob_auto_sun = bpy.data.objects.new('AutoSun', light_auto_sun)
scene.collection.objects.link(ob_auto_sun)
ob_auto_sun.rotation_euler = (0.872665, 0.174533, 0.523599)
bpy.context.view_layer.update()
